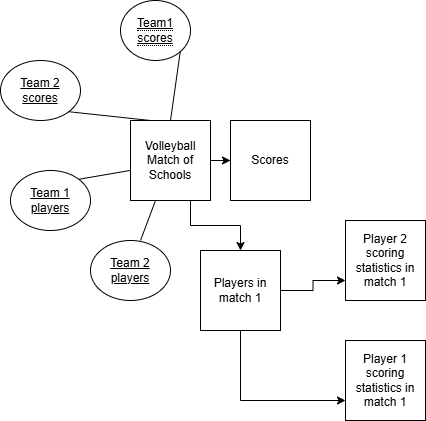

The diagram above was exported from draw.io. Its source (the exported page's mxGraphModel, read from the mxfile embedded in the PNG):
<mxGraphModel dx="778" dy="500" grid="1" gridSize="10" guides="1" tooltips="1" connect="1" arrows="1" fold="1" page="1" pageScale="1" pageWidth="850" pageHeight="1100" math="0" shadow="0">
  <root>
    <mxCell id="0" />
    <mxCell id="1" parent="0" />
    <mxCell id="3hEhEnhhEIbxCmoCXezK-5" edge="1" parent="1" source="3hEhEnhhEIbxCmoCXezK-10" style="edgeStyle=orthogonalEdgeStyle;rounded=0;orthogonalLoop=1;jettySize=auto;html=1;exitX=0.75;exitY=1;exitDx=0;exitDy=0;" target="3hEhEnhhEIbxCmoCXezK-2" value="">
      <mxGeometry relative="1" as="geometry" />
    </mxCell>
    <mxCell id="3hEhEnhhEIbxCmoCXezK-1" parent="1" style="whiteSpace=wrap;html=1;aspect=fixed;strokeColor=light-dark(#000000,#FFFFFF);" value="Scores" vertex="1">
      <mxGeometry height="80" width="80" x="270" y="160" as="geometry" />
    </mxCell>
    <mxCell id="3hEhEnhhEIbxCmoCXezK-18" edge="1" parent="1" source="3hEhEnhhEIbxCmoCXezK-2" style="edgeStyle=orthogonalEdgeStyle;rounded=0;orthogonalLoop=1;jettySize=auto;html=1;exitX=0.5;exitY=1;exitDx=0;exitDy=0;entryX=0;entryY=0.75;entryDx=0;entryDy=0;" target="3hEhEnhhEIbxCmoCXezK-3" value="">
      <mxGeometry relative="1" as="geometry" />
    </mxCell>
    <mxCell id="3hEhEnhhEIbxCmoCXezK-19" edge="1" parent="1" source="3hEhEnhhEIbxCmoCXezK-2" style="edgeStyle=orthogonalEdgeStyle;rounded=0;orthogonalLoop=1;jettySize=auto;html=1;entryX=0;entryY=0.75;entryDx=0;entryDy=0;" target="3hEhEnhhEIbxCmoCXezK-4">
      <mxGeometry relative="1" as="geometry" />
    </mxCell>
    <mxCell id="3hEhEnhhEIbxCmoCXezK-2" parent="1" style="whiteSpace=wrap;html=1;aspect=fixed;" value="Players in match 1" vertex="1">
      <mxGeometry height="80" width="80" x="240" y="290" as="geometry" />
    </mxCell>
    <mxCell id="3hEhEnhhEIbxCmoCXezK-3" parent="1" style="whiteSpace=wrap;html=1;aspect=fixed;" value="Player 1 scoring statistics in match 1" vertex="1">
      <mxGeometry height="80" width="80" x="385" y="380" as="geometry" />
    </mxCell>
    <mxCell id="3hEhEnhhEIbxCmoCXezK-4" parent="1" style="whiteSpace=wrap;html=1;aspect=fixed;" value="Player 2 scoring statistics in match 1" vertex="1">
      <mxGeometry height="80" width="80" x="385" y="260" as="geometry" />
    </mxCell>
    <mxCell id="3hEhEnhhEIbxCmoCXezK-6" parent="1" style="ellipse;whiteSpace=wrap;html=1;align=center;" value="&lt;span style=&quot;border-bottom: 1px dotted&quot;&gt;&lt;u&gt;Team1 scores&lt;/u&gt;&lt;/span&gt;" vertex="1">
      <mxGeometry height="60" width="70" x="160" y="40" as="geometry" />
    </mxCell>
    <mxCell id="3hEhEnhhEIbxCmoCXezK-7" parent="1" style="ellipse;whiteSpace=wrap;html=1;align=center;" value="&lt;u&gt;Team 2 scores&lt;/u&gt;" vertex="1">
      <mxGeometry height="60" width="80" x="40" y="100" as="geometry" />
    </mxCell>
    <mxCell id="3hEhEnhhEIbxCmoCXezK-8" edge="1" parent="1" source="3hEhEnhhEIbxCmoCXezK-7" style="endArrow=none;html=1;rounded=0;exitX=1;exitY=1;exitDx=0;exitDy=0;entryX=0.25;entryY=0;entryDx=0;entryDy=0;" target="3hEhEnhhEIbxCmoCXezK-10" value="">
      <mxGeometry relative="1" as="geometry">
        <mxPoint x="120" y="190" as="sourcePoint" />
        <mxPoint x="210" y="220" as="targetPoint" />
      </mxGeometry>
    </mxCell>
    <mxCell id="3hEhEnhhEIbxCmoCXezK-9" edge="1" parent="1" source="3hEhEnhhEIbxCmoCXezK-6" style="endArrow=none;html=1;rounded=0;entryX=0.5;entryY=0;entryDx=0;entryDy=0;exitX=1;exitY=1;exitDx=0;exitDy=0;" target="3hEhEnhhEIbxCmoCXezK-10" value="">
      <mxGeometry relative="1" as="geometry">
        <mxPoint x="240" y="70" as="sourcePoint" />
        <mxPoint x="400" y="70" as="targetPoint" />
      </mxGeometry>
    </mxCell>
    <mxCell id="3hEhEnhhEIbxCmoCXezK-17" edge="1" parent="1" source="3hEhEnhhEIbxCmoCXezK-10" style="edgeStyle=orthogonalEdgeStyle;rounded=0;orthogonalLoop=1;jettySize=auto;html=1;" target="3hEhEnhhEIbxCmoCXezK-1">
      <mxGeometry relative="1" as="geometry" />
    </mxCell>
    <mxCell id="3hEhEnhhEIbxCmoCXezK-10" parent="1" style="whiteSpace=wrap;html=1;aspect=fixed;" value="Volleyball Match of Schools" vertex="1">
      <mxGeometry height="80" width="80" x="170" y="160" as="geometry" />
    </mxCell>
    <mxCell id="3hEhEnhhEIbxCmoCXezK-12" parent="1" style="ellipse;whiteSpace=wrap;html=1;align=center;" value="&lt;u&gt;Team 1 players&lt;/u&gt;" vertex="1">
      <mxGeometry height="60" width="80" x="50" y="210" as="geometry" />
    </mxCell>
    <mxCell id="3hEhEnhhEIbxCmoCXezK-14" parent="1" style="ellipse;whiteSpace=wrap;html=1;align=center;" value="&lt;u&gt;Team 2 players&lt;/u&gt;" vertex="1">
      <mxGeometry height="60" width="80" x="130" y="280" as="geometry" />
    </mxCell>
    <mxCell id="3hEhEnhhEIbxCmoCXezK-15" edge="1" parent="1" style="endArrow=none;html=1;rounded=0;" target="3hEhEnhhEIbxCmoCXezK-10" value="">
      <mxGeometry height="50" relative="1" width="50" as="geometry">
        <mxPoint x="180" y="280" as="sourcePoint" />
        <mxPoint x="230" y="230" as="targetPoint" />
      </mxGeometry>
    </mxCell>
    <mxCell id="3hEhEnhhEIbxCmoCXezK-16" edge="1" parent="1" source="3hEhEnhhEIbxCmoCXezK-12" style="endArrow=none;html=1;rounded=0;exitX=1;exitY=0;exitDx=0;exitDy=0;entryX=-0.008;entryY=0.625;entryDx=0;entryDy=0;entryPerimeter=0;" target="3hEhEnhhEIbxCmoCXezK-10" value="">
      <mxGeometry height="50" relative="1" width="50" as="geometry">
        <mxPoint x="130" y="250" as="sourcePoint" />
        <mxPoint x="180" y="200" as="targetPoint" />
      </mxGeometry>
    </mxCell>
  </root>
</mxGraphModel>